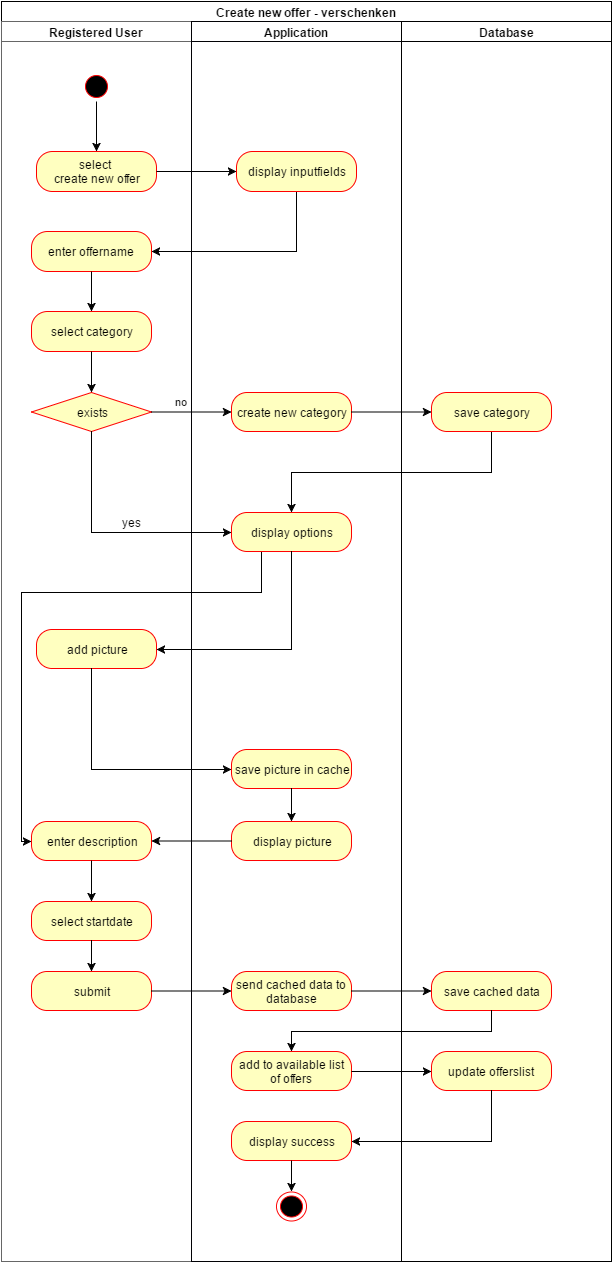

The diagram above was exported from draw.io. Its source (the exported page's mxGraphModel, read from the mxfile embedded in the PNG):
<mxGraphModel dx="1430" dy="696" grid="1" gridSize="10" guides="1" tooltips="1" connect="1" arrows="1" fold="1" page="1" pageScale="1.5" pageWidth="826" pageHeight="1169" math="0" shadow="0">
  <root>
    <mxCell id="0" style=";html=1;" />
    <mxCell id="1" style=";html=1;" parent="0" />
    <mxCell id="2d452a61b272a4a7-68" value="" style="ellipse;html=1;shape=startState;fillColor=#000000;strokeColor=#ff0000;" vertex="1" parent="1">
      <mxGeometry x="150" y="200" width="30" height="30" as="geometry" />
    </mxCell>
    <mxCell id="2d452a61b272a4a7-84" value="select &lt;br&gt;create new offer&lt;br&gt;" style="rounded=1;whiteSpace=wrap;html=1;arcSize=40;fillColor=#ffffc0;strokeColor=#ff0000;" vertex="1" parent="1">
      <mxGeometry x="105" y="280" width="120" height="40" as="geometry" />
    </mxCell>
    <mxCell id="4085b65c81fccb11-3" style="edgeStyle=orthogonalEdgeStyle;rounded=0;html=1;exitX=0.5;exitY=1;entryX=1;entryY=0.5;jettySize=auto;orthogonalLoop=1;" edge="1" parent="1" source="2d452a61b272a4a7-86" target="2d452a61b272a4a7-88">
      <mxGeometry relative="1" as="geometry" />
    </mxCell>
    <mxCell id="2d452a61b272a4a7-86" value="display inputfields" style="rounded=1;whiteSpace=wrap;html=1;arcSize=40;fillColor=#ffffc0;strokeColor=#ff0000;" vertex="1" parent="1">
      <mxGeometry x="305" y="280" width="120" height="40" as="geometry" />
    </mxCell>
    <mxCell id="2d452a61b272a4a7-87" value="" style="edgeStyle=orthogonalEdgeStyle;rounded=0;html=1;jettySize=auto;orthogonalLoop=1;" edge="1" parent="1" source="2d452a61b272a4a7-84" target="2d452a61b272a4a7-86">
      <mxGeometry relative="1" as="geometry" />
    </mxCell>
    <mxCell id="2d452a61b272a4a7-88" value="enter offername&lt;br&gt;" style="rounded=1;whiteSpace=wrap;html=1;arcSize=40;fillColor=#ffffc0;strokeColor=#ff0000;" vertex="1" parent="1">
      <mxGeometry x="100" y="360" width="120" height="40" as="geometry" />
    </mxCell>
    <mxCell id="2d452a61b272a4a7-90" value="select category&lt;br&gt;" style="rounded=1;whiteSpace=wrap;html=1;arcSize=40;fillColor=#ffffc0;strokeColor=#ff0000;" vertex="1" parent="1">
      <mxGeometry x="100" y="440" width="120" height="40" as="geometry" />
    </mxCell>
    <mxCell id="2d452a61b272a4a7-91" value="" style="edgeStyle=orthogonalEdgeStyle;rounded=0;html=1;jettySize=auto;orthogonalLoop=1;" edge="1" parent="1" source="2d452a61b272a4a7-88" target="2d452a61b272a4a7-90">
      <mxGeometry relative="1" as="geometry" />
    </mxCell>
    <mxCell id="2d452a61b272a4a7-92" value="exists" style="rhombus;whiteSpace=wrap;html=1;fillColor=#ffffc0;strokeColor=#ff0000;fontFamily=Helvetica;fontSize=12;fontColor=#000000;align=center;" vertex="1" parent="1">
      <mxGeometry x="100" y="521" width="120" height="39" as="geometry" />
    </mxCell>
    <mxCell id="2d452a61b272a4a7-93" value="" style="edgeStyle=orthogonalEdgeStyle;rounded=0;html=1;jettySize=auto;orthogonalLoop=1;" edge="1" parent="1" source="2d452a61b272a4a7-90" target="2d452a61b272a4a7-92">
      <mxGeometry relative="1" as="geometry" />
    </mxCell>
    <mxCell id="2d452a61b272a4a7-97" value="create new category&lt;br&gt;" style="rounded=1;whiteSpace=wrap;html=1;arcSize=40;fillColor=#ffffc0;strokeColor=#ff0000;fontFamily=Helvetica;fontSize=12;fontColor=#000000;align=center;" vertex="1" parent="1">
      <mxGeometry x="300" y="521" width="120" height="39" as="geometry" />
    </mxCell>
    <mxCell id="4085b65c81fccb11-2" style="edgeStyle=orthogonalEdgeStyle;rounded=0;html=1;exitX=0.25;exitY=1;jettySize=auto;orthogonalLoop=1;entryX=0;entryY=0.5;" edge="1" parent="1" source="2d452a61b272a4a7-99" target="2d452a61b272a4a7-112">
      <mxGeometry relative="1" as="geometry">
        <mxPoint x="80" y="761" as="targetPoint" />
        <Array as="points">
          <mxPoint x="330" y="721" />
          <mxPoint x="90" y="721" />
          <mxPoint x="90" y="970" />
        </Array>
      </mxGeometry>
    </mxCell>
    <mxCell id="2d452a61b272a4a7-99" value="display options&lt;br&gt;" style="rounded=1;whiteSpace=wrap;html=1;arcSize=40;fillColor=#ffffc0;strokeColor=#ff0000;fontFamily=Helvetica;fontSize=12;fontColor=#000000;align=center;" vertex="1" parent="1">
      <mxGeometry x="300" y="641" width="120" height="39" as="geometry" />
    </mxCell>
    <mxCell id="2d452a61b272a4a7-98" value="no&lt;br&gt;" style="edgeStyle=orthogonalEdgeStyle;rounded=0;html=1;jettySize=auto;orthogonalLoop=1;" edge="1" parent="1" source="2d452a61b272a4a7-92" target="2d452a61b272a4a7-97">
      <mxGeometry x="-0.25" y="11" relative="1" as="geometry">
        <mxPoint y="1" as="offset" />
      </mxGeometry>
    </mxCell>
    <mxCell id="2d452a61b272a4a7-106" value="add picture&lt;br&gt;" style="rounded=1;whiteSpace=wrap;html=1;arcSize=40;fillColor=#ffffc0;strokeColor=#ff0000;fontFamily=Helvetica;fontSize=12;fontColor=#000000;align=center;" vertex="1" parent="1">
      <mxGeometry x="105" y="758" width="120" height="39" as="geometry" />
    </mxCell>
    <mxCell id="2d452a61b272a4a7-102" style="edgeStyle=orthogonalEdgeStyle;rounded=0;html=1;exitX=0.5;exitY=1;entryX=0;entryY=0.5;jettySize=auto;orthogonalLoop=1;" edge="1" parent="1" source="2d452a61b272a4a7-92" target="2d452a61b272a4a7-99">
      <mxGeometry relative="1" as="geometry" />
    </mxCell>
    <mxCell id="2d452a61b272a4a7-103" value="yes" style="text;html=1;resizable=0;points=[];align=center;verticalAlign=middle;labelBackgroundColor=#ffffff;" vertex="1" connectable="0" parent="2d452a61b272a4a7-102">
      <mxGeometry x="-0.1667" y="30" relative="1" as="geometry">
        <mxPoint x="10" y="-10" as="offset" />
      </mxGeometry>
    </mxCell>
    <mxCell id="2d452a61b272a4a7-108" value="save picture in cache&lt;br&gt;" style="rounded=1;whiteSpace=wrap;html=1;arcSize=40;fillColor=#ffffc0;strokeColor=#ff0000;fontFamily=Helvetica;fontSize=12;fontColor=#000000;align=center;" vertex="1" parent="1">
      <mxGeometry x="300" y="878" width="120" height="39" as="geometry" />
    </mxCell>
    <mxCell id="3237e1a9810800aa-1" style="edgeStyle=orthogonalEdgeStyle;rounded=0;html=1;exitX=0.5;exitY=1;entryX=0.5;entryY=0;endArrow=classic;endFill=1;jettySize=auto;orthogonalLoop=1;" edge="1" parent="1" source="2d452a61b272a4a7-104" target="2d452a61b272a4a7-99">
      <mxGeometry relative="1" as="geometry" />
    </mxCell>
    <mxCell id="2d452a61b272a4a7-104" value="save category&lt;br&gt;" style="rounded=1;whiteSpace=wrap;html=1;arcSize=40;fillColor=#ffffc0;strokeColor=#ff0000;fontFamily=Helvetica;fontSize=12;fontColor=#000000;align=center;" vertex="1" parent="1">
      <mxGeometry x="500" y="521" width="120" height="39" as="geometry" />
    </mxCell>
    <mxCell id="2d452a61b272a4a7-110" value="display picture&lt;br&gt;" style="rounded=1;whiteSpace=wrap;html=1;arcSize=40;fillColor=#ffffc0;strokeColor=#ff0000;fontFamily=Helvetica;fontSize=12;fontColor=#000000;align=center;" vertex="1" parent="1">
      <mxGeometry x="300" y="950" width="120" height="39" as="geometry" />
    </mxCell>
    <mxCell id="2d452a61b272a4a7-105" value="" style="edgeStyle=orthogonalEdgeStyle;rounded=0;html=1;jettySize=auto;orthogonalLoop=1;" edge="1" parent="1" source="2d452a61b272a4a7-97" target="2d452a61b272a4a7-104">
      <mxGeometry relative="1" as="geometry" />
    </mxCell>
    <mxCell id="2d452a61b272a4a7-112" value="enter description&lt;br&gt;" style="rounded=1;whiteSpace=wrap;html=1;arcSize=40;fillColor=#ffffc0;strokeColor=#ff0000;fontFamily=Helvetica;fontSize=12;fontColor=#000000;align=center;" vertex="1" parent="1">
      <mxGeometry x="100" y="950" width="120" height="39" as="geometry" />
    </mxCell>
    <mxCell id="2d452a61b272a4a7-107" value="" style="edgeStyle=orthogonalEdgeStyle;rounded=0;html=1;jettySize=auto;orthogonalLoop=1;" edge="1" parent="1" source="2d452a61b272a4a7-99" target="2d452a61b272a4a7-106">
      <mxGeometry relative="1" as="geometry">
        <Array as="points">
          <mxPoint x="360" y="778" />
        </Array>
      </mxGeometry>
    </mxCell>
    <mxCell id="2d452a61b272a4a7-114" value="select startdate&lt;br&gt;" style="rounded=1;whiteSpace=wrap;html=1;arcSize=40;fillColor=#ffffc0;strokeColor=#ff0000;fontFamily=Helvetica;fontSize=12;fontColor=#000000;align=center;" vertex="1" parent="1">
      <mxGeometry x="100" y="1030" width="120" height="39" as="geometry" />
    </mxCell>
    <mxCell id="2d452a61b272a4a7-109" value="" style="edgeStyle=orthogonalEdgeStyle;rounded=0;html=1;jettySize=auto;orthogonalLoop=1;" edge="1" parent="1" source="2d452a61b272a4a7-106" target="2d452a61b272a4a7-108">
      <mxGeometry relative="1" as="geometry">
        <Array as="points">
          <mxPoint x="160" y="898" />
        </Array>
      </mxGeometry>
    </mxCell>
    <mxCell id="2d452a61b272a4a7-111" value="" style="edgeStyle=orthogonalEdgeStyle;rounded=0;html=1;jettySize=auto;orthogonalLoop=1;" edge="1" parent="1" source="2d452a61b272a4a7-108" target="2d452a61b272a4a7-110">
      <mxGeometry relative="1" as="geometry" />
    </mxCell>
    <mxCell id="2d452a61b272a4a7-113" value="" style="edgeStyle=orthogonalEdgeStyle;rounded=0;html=1;jettySize=auto;orthogonalLoop=1;" edge="1" parent="1" source="2d452a61b272a4a7-110" target="2d452a61b272a4a7-112">
      <mxGeometry relative="1" as="geometry" />
    </mxCell>
    <mxCell id="2d452a61b272a4a7-115" value="" style="edgeStyle=orthogonalEdgeStyle;rounded=0;html=1;jettySize=auto;orthogonalLoop=1;" edge="1" parent="1" source="2d452a61b272a4a7-112" target="2d452a61b272a4a7-114">
      <mxGeometry relative="1" as="geometry" />
    </mxCell>
    <mxCell id="2d452a61b272a4a7-117" value="" style="edgeStyle=orthogonalEdgeStyle;rounded=0;html=1;jettySize=auto;orthogonalLoop=1;entryX=0.5;entryY=0;" edge="1" parent="1" source="2d452a61b272a4a7-114" target="2d452a61b272a4a7-118">
      <mxGeometry relative="1" as="geometry">
        <mxPoint x="160" y="1103" as="targetPoint" />
        <Array as="points" />
      </mxGeometry>
    </mxCell>
    <mxCell id="2d452a61b272a4a7-127" style="edgeStyle=orthogonalEdgeStyle;rounded=0;html=1;exitX=0.5;exitY=1;entryX=0.5;entryY=0;jettySize=auto;orthogonalLoop=1;" edge="1" parent="1" source="2d452a61b272a4a7-68" target="2d452a61b272a4a7-84">
      <mxGeometry relative="1" as="geometry" />
    </mxCell>
    <mxCell id="4085b65c81fccb11-4" value="Create new offer - verschenken&lt;br&gt;" style="swimlane;html=1;childLayout=stackLayout;startSize=20;rounded=0;comic=0;" vertex="1" parent="1">
      <mxGeometry x="70" y="130" width="610" height="1260" as="geometry" />
    </mxCell>
    <mxCell id="4085b65c81fccb11-5" value="Registered User&lt;br&gt;" style="swimlane;html=1;startSize=20;fillColor=#FFFFFF;strokeColor=#666666;shadow=0;" vertex="1" parent="4085b65c81fccb11-4">
      <mxGeometry y="20" width="190" height="1240" as="geometry" />
    </mxCell>
    <mxCell id="2d452a61b272a4a7-118" value="submit" style="rounded=1;whiteSpace=wrap;html=1;arcSize=40;fillColor=#ffffc0;strokeColor=#ff0000;fontFamily=Helvetica;fontSize=12;fontColor=#000000;align=center;" vertex="1" parent="4085b65c81fccb11-5">
      <mxGeometry x="30" y="950" width="120" height="39" as="geometry" />
    </mxCell>
    <mxCell id="2d452a61b272a4a7-120" value="send cached data to database&lt;br&gt;" style="rounded=1;whiteSpace=wrap;html=1;arcSize=40;fillColor=#ffffc0;strokeColor=#ff0000;fontFamily=Helvetica;fontSize=12;fontColor=#000000;align=center;" vertex="1" parent="4085b65c81fccb11-5">
      <mxGeometry x="230" y="950" width="120" height="39" as="geometry" />
    </mxCell>
    <mxCell id="2d452a61b272a4a7-122" value="save cached data&lt;br&gt;" style="rounded=1;whiteSpace=wrap;html=1;arcSize=40;fillColor=#ffffc0;strokeColor=#ff0000;fontFamily=Helvetica;fontSize=12;fontColor=#000000;align=center;" vertex="1" parent="4085b65c81fccb11-5">
      <mxGeometry x="430" y="950" width="120" height="39" as="geometry" />
    </mxCell>
    <mxCell id="2d452a61b272a4a7-121" value="" style="edgeStyle=orthogonalEdgeStyle;rounded=0;html=1;jettySize=auto;orthogonalLoop=1;" edge="1" parent="4085b65c81fccb11-5" source="2d452a61b272a4a7-118" target="2d452a61b272a4a7-120">
      <mxGeometry relative="1" as="geometry" />
    </mxCell>
    <mxCell id="2d452a61b272a4a7-123" value="" style="edgeStyle=orthogonalEdgeStyle;rounded=0;html=1;jettySize=auto;orthogonalLoop=1;" edge="1" parent="4085b65c81fccb11-5" source="2d452a61b272a4a7-120" target="2d452a61b272a4a7-122">
      <mxGeometry relative="1" as="geometry" />
    </mxCell>
    <mxCell id="4085b65c81fccb11-6" value="Application" style="swimlane;html=1;startSize=20;strokeColor=#010105;" vertex="1" parent="4085b65c81fccb11-4">
      <mxGeometry x="190" y="20" width="210" height="1240" as="geometry" />
    </mxCell>
    <mxCell id="2d452a61b272a4a7-124" value="add to available list of offers&lt;br&gt;" style="rounded=1;whiteSpace=wrap;html=1;arcSize=40;fillColor=#ffffc0;strokeColor=#ff0000;fontFamily=Helvetica;fontSize=12;fontColor=#000000;align=center;" vertex="1" parent="4085b65c81fccb11-6">
      <mxGeometry x="40" y="1030" width="120" height="39" as="geometry" />
    </mxCell>
    <mxCell id="177574282a9ba3a5-7" value="display success&lt;br&gt;" style="rounded=1;whiteSpace=wrap;html=1;arcSize=40;fillColor=#ffffc0;strokeColor=#ff0000;fontFamily=Helvetica;fontSize=12;fontColor=#000000;align=center;" vertex="1" parent="4085b65c81fccb11-6">
      <mxGeometry x="40" y="1100" width="120" height="39" as="geometry" />
    </mxCell>
    <mxCell id="4085b65c81fccb11-7" value="Database" style="swimlane;html=1;startSize=20;" vertex="1" parent="4085b65c81fccb11-4">
      <mxGeometry x="400" y="20" width="210" height="1240" as="geometry" />
    </mxCell>
    <mxCell id="177574282a9ba3a5-5" value="update offerslist&lt;br&gt;" style="rounded=1;whiteSpace=wrap;html=1;arcSize=40;fillColor=#ffffc0;strokeColor=#ff0000;fontFamily=Helvetica;fontSize=12;fontColor=#000000;align=center;" vertex="1" parent="4085b65c81fccb11-7">
      <mxGeometry x="30" y="1030" width="120" height="39" as="geometry" />
    </mxCell>
    <mxCell id="177574282a9ba3a5-6" style="edgeStyle=orthogonalEdgeStyle;rounded=0;html=1;exitX=1;exitY=0.5;entryX=0;entryY=0.5;jettySize=auto;orthogonalLoop=1;" edge="1" parent="4085b65c81fccb11-4" source="2d452a61b272a4a7-124" target="177574282a9ba3a5-5">
      <mxGeometry relative="1" as="geometry" />
    </mxCell>
    <mxCell id="3237e1a9810800aa-2" style="edgeStyle=orthogonalEdgeStyle;rounded=0;html=1;exitX=0.5;exitY=1;entryX=1;entryY=0.5;endArrow=classic;endFill=1;jettySize=auto;orthogonalLoop=1;" edge="1" parent="4085b65c81fccb11-4" source="177574282a9ba3a5-5" target="177574282a9ba3a5-7">
      <mxGeometry relative="1" as="geometry" />
    </mxCell>
    <mxCell id="3237e1a9810800aa-3" style="edgeStyle=orthogonalEdgeStyle;rounded=0;html=1;exitX=0.5;exitY=1;entryX=0.5;entryY=0;endArrow=classic;endFill=1;jettySize=auto;orthogonalLoop=1;" edge="1" parent="4085b65c81fccb11-4" source="2d452a61b272a4a7-122" target="2d452a61b272a4a7-124">
      <mxGeometry relative="1" as="geometry" />
    </mxCell>
    <mxCell id="2d452a61b272a4a7-74" value="" style="ellipse;html=1;shape=endState;fillColor=#000000;strokeColor=#ff0000;" vertex="1" parent="1">
      <mxGeometry x="345" y="1320" width="30" height="29" as="geometry" />
    </mxCell>
    <mxCell id="177574282a9ba3a5-8" style="edgeStyle=orthogonalEdgeStyle;rounded=0;html=1;exitX=0.5;exitY=1;entryX=0.5;entryY=0;jettySize=auto;orthogonalLoop=1;" edge="1" parent="1" source="177574282a9ba3a5-7" target="2d452a61b272a4a7-74">
      <mxGeometry relative="1" as="geometry" />
    </mxCell>
  </root>
</mxGraphModel>